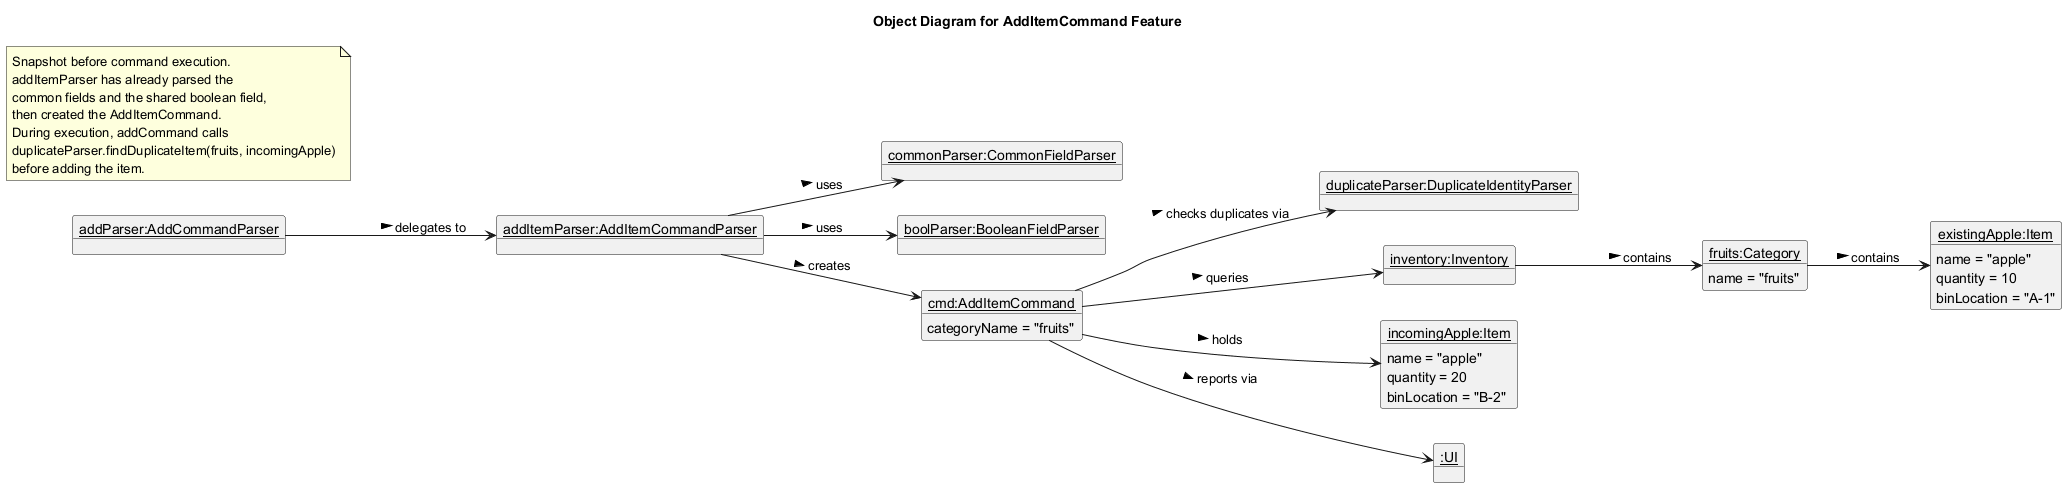

The diagram above was rendered by PlantUML. Its source (embedded in the PNG):
@startuml
title Object Diagram for AddItemCommand Feature
hide circle
left to right direction

object "<u>addParser:AddCommandParser</u>" as addParser
object "<u>addItemParser:AddItemCommandParser</u>" as addItemParser
object "<u>commonParser:CommonFieldParser</u>" as commonParser
object "<u>boolParser:BooleanFieldParser</u>" as boolParser
object "<u>duplicateParser:DuplicateIdentityParser</u>" as duplicateParser
object "<u>cmd:AddItemCommand</u>" as addCommand {
  categoryName = "fruits"
}
object "<u>inventory:Inventory</u>" as inventory
object "<u>fruits:Category</u>" as fruits {
  name = "fruits"
}
object "<u>existingApple:Item</u>" as existingApple {
  name = "apple"
  quantity = 10
  binLocation = "A-1"
}
object "<u>incomingApple:Item</u>" as incomingApple {
  name = "apple"
  quantity = 20
  binLocation = "B-2"
}
object "<u>:UI</u>" as ui

note as N1
  Snapshot before command execution.
  addItemParser has already parsed the
  common fields and the shared boolean field,
  then created the AddItemCommand.
  During execution, addCommand calls
  duplicateParser.findDuplicateItem(fruits, incomingApple)
  before adding the item.
end note

addParser --> addItemParser : delegates to >
addItemParser --> commonParser : uses >
addItemParser --> boolParser : uses >
addItemParser --> addCommand : creates >
addCommand --> incomingApple : holds >
addCommand --> inventory : queries >
addCommand --> duplicateParser : checks duplicates via >
addCommand --> ui : reports via >
inventory --> fruits : contains >
fruits --> existingApple : contains >
@enduml